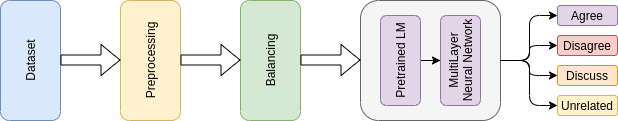

The diagram above was exported from draw.io. Its source (the exported page's mxGraphModel, read from the mxfile embedded in the PNG):
<mxGraphModel dx="1182" dy="661" grid="1" gridSize="10" guides="1" tooltips="1" connect="1" arrows="1" fold="1" page="1" pageScale="1" pageWidth="850" pageHeight="1100" math="0" shadow="0">
  <root>
    <mxCell id="0" />
    <mxCell id="1" parent="0" />
    <mxCell id="mWCR4s6zg8PRJT_w7O0t-1" value="Dataset" style="rounded=1;whiteSpace=wrap;html=1;rotation=-90;fillColor=#dae8fc;strokeColor=#6c8ebf;" vertex="1" parent="1">
      <mxGeometry x="50" y="190" width="120" height="60" as="geometry" />
    </mxCell>
    <mxCell id="mWCR4s6zg8PRJT_w7O0t-2" value="Balancing" style="rounded=1;whiteSpace=wrap;html=1;rotation=-90;fillColor=#d5e8d4;strokeColor=#82b366;" vertex="1" parent="1">
      <mxGeometry x="290" y="190" width="120" height="60" as="geometry" />
    </mxCell>
    <mxCell id="mWCR4s6zg8PRJT_w7O0t-4" value="Preprocessing" style="rounded=1;whiteSpace=wrap;html=1;rotation=-90;fillColor=#fff2cc;strokeColor=#d6b656;" vertex="1" parent="1">
      <mxGeometry x="170" y="190" width="120" height="60" as="geometry" />
    </mxCell>
    <mxCell id="mWCR4s6zg8PRJT_w7O0t-5" value="" style="rounded=1;whiteSpace=wrap;html=1;rotation=-90;fillColor=#f5f5f5;strokeColor=#666666;fontColor=#333333;" vertex="1" parent="1">
      <mxGeometry x="450" y="150" width="120" height="140" as="geometry" />
    </mxCell>
    <mxCell id="mWCR4s6zg8PRJT_w7O0t-11" value="" style="shape=flexArrow;endArrow=classic;html=1;" edge="1" parent="1">
      <mxGeometry width="50" height="50" relative="1" as="geometry">
        <mxPoint x="140" y="219.5" as="sourcePoint" />
        <mxPoint x="200" y="219.5" as="targetPoint" />
      </mxGeometry>
    </mxCell>
    <mxCell id="mWCR4s6zg8PRJT_w7O0t-12" value="" style="shape=flexArrow;endArrow=classic;html=1;" edge="1" parent="1">
      <mxGeometry width="50" height="50" relative="1" as="geometry">
        <mxPoint x="260" y="219.5" as="sourcePoint" />
        <mxPoint x="320" y="219.5" as="targetPoint" />
      </mxGeometry>
    </mxCell>
    <mxCell id="mWCR4s6zg8PRJT_w7O0t-14" value="" style="shape=flexArrow;endArrow=classic;html=1;" edge="1" parent="1">
      <mxGeometry width="50" height="50" relative="1" as="geometry">
        <mxPoint x="380" y="219.5" as="sourcePoint" />
        <mxPoint x="440" y="219.5" as="targetPoint" />
      </mxGeometry>
    </mxCell>
    <mxCell id="mWCR4s6zg8PRJT_w7O0t-19" value="Agree" style="rounded=1;whiteSpace=wrap;html=1;fillColor=#e1d5e7;strokeColor=#9673a6;" vertex="1" parent="1">
      <mxGeometry x="637" y="165" width="60" height="20" as="geometry" />
    </mxCell>
    <mxCell id="mWCR4s6zg8PRJT_w7O0t-21" value="Disagree" style="rounded=1;whiteSpace=wrap;html=1;fillColor=#f8cecc;strokeColor=#b85450;" vertex="1" parent="1">
      <mxGeometry x="637" y="195" width="60" height="20" as="geometry" />
    </mxCell>
    <mxCell id="mWCR4s6zg8PRJT_w7O0t-22" value="Discuss" style="rounded=1;whiteSpace=wrap;html=1;fillColor=#ffe6cc;strokeColor=#d79b00;" vertex="1" parent="1">
      <mxGeometry x="637" y="225" width="60" height="20" as="geometry" />
    </mxCell>
    <mxCell id="mWCR4s6zg8PRJT_w7O0t-23" value="Unrelated" style="rounded=1;whiteSpace=wrap;html=1;fillColor=#fff2cc;strokeColor=#d6b656;" vertex="1" parent="1">
      <mxGeometry x="637" y="255" width="60" height="20" as="geometry" />
    </mxCell>
    <mxCell id="mWCR4s6zg8PRJT_w7O0t-26" value="" style="edgeStyle=elbowEdgeStyle;elbow=horizontal;endArrow=classic;html=1;entryX=0;entryY=0.5;entryDx=0;entryDy=0;exitX=0.5;exitY=1;exitDx=0;exitDy=0;" edge="1" parent="1" source="mWCR4s6zg8PRJT_w7O0t-5" target="mWCR4s6zg8PRJT_w7O0t-19">
      <mxGeometry width="50" height="50" relative="1" as="geometry">
        <mxPoint x="540" y="220" as="sourcePoint" />
        <mxPoint x="590" y="170" as="targetPoint" />
      </mxGeometry>
    </mxCell>
    <mxCell id="mWCR4s6zg8PRJT_w7O0t-27" value="" style="edgeStyle=elbowEdgeStyle;elbow=horizontal;endArrow=classic;html=1;exitX=0.5;exitY=1;exitDx=0;exitDy=0;entryX=0;entryY=0.5;entryDx=0;entryDy=0;" edge="1" parent="1" source="mWCR4s6zg8PRJT_w7O0t-5" target="mWCR4s6zg8PRJT_w7O0t-23">
      <mxGeometry width="50" height="50" relative="1" as="geometry">
        <mxPoint x="510" y="230" as="sourcePoint" />
        <mxPoint x="600" y="180" as="targetPoint" />
      </mxGeometry>
    </mxCell>
    <mxCell id="mWCR4s6zg8PRJT_w7O0t-28" value="" style="edgeStyle=elbowEdgeStyle;elbow=horizontal;endArrow=classic;html=1;entryX=0;entryY=0.5;entryDx=0;entryDy=0;exitX=0.5;exitY=1;exitDx=0;exitDy=0;" edge="1" parent="1" source="mWCR4s6zg8PRJT_w7O0t-5" target="mWCR4s6zg8PRJT_w7O0t-21">
      <mxGeometry width="50" height="50" relative="1" as="geometry">
        <mxPoint x="510" y="230" as="sourcePoint" />
        <mxPoint x="600" y="180" as="targetPoint" />
      </mxGeometry>
    </mxCell>
    <mxCell id="mWCR4s6zg8PRJT_w7O0t-29" value="" style="edgeStyle=elbowEdgeStyle;elbow=horizontal;endArrow=classic;html=1;entryX=0;entryY=0.5;entryDx=0;entryDy=0;exitX=0.5;exitY=1;exitDx=0;exitDy=0;" edge="1" parent="1" source="mWCR4s6zg8PRJT_w7O0t-5" target="mWCR4s6zg8PRJT_w7O0t-22">
      <mxGeometry width="50" height="50" relative="1" as="geometry">
        <mxPoint x="510" y="230" as="sourcePoint" />
        <mxPoint x="600" y="210" as="targetPoint" />
      </mxGeometry>
    </mxCell>
    <mxCell id="mWCR4s6zg8PRJT_w7O0t-35" style="edgeStyle=orthogonalEdgeStyle;rounded=0;orthogonalLoop=1;jettySize=auto;html=1;exitX=0.5;exitY=1;exitDx=0;exitDy=0;" edge="1" parent="1" source="mWCR4s6zg8PRJT_w7O0t-32" target="mWCR4s6zg8PRJT_w7O0t-34">
      <mxGeometry relative="1" as="geometry" />
    </mxCell>
    <mxCell id="mWCR4s6zg8PRJT_w7O0t-32" value="Pretrained LM" style="rounded=1;whiteSpace=wrap;html=1;rotation=-90;fillColor=#e1d5e7;strokeColor=#9673a6;" vertex="1" parent="1">
      <mxGeometry x="435" y="200" width="90" height="40" as="geometry" />
    </mxCell>
    <mxCell id="mWCR4s6zg8PRJT_w7O0t-34" value="MultiLayer&lt;br&gt;Neural Network" style="rounded=1;whiteSpace=wrap;html=1;rotation=-90;fillColor=#e1d5e7;strokeColor=#9673a6;" vertex="1" parent="1">
      <mxGeometry x="495" y="200" width="90" height="40" as="geometry" />
    </mxCell>
  </root>
</mxGraphModel>